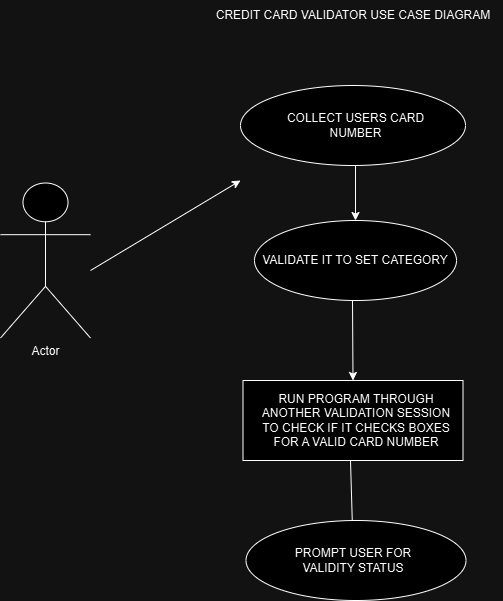

The diagram above was exported from draw.io. Its source (the exported page's mxGraphModel, read from the mxfile embedded in the PNG):
<mxGraphModel dx="781" dy="912" grid="1" gridSize="10" guides="1" tooltips="1" connect="1" arrows="1" fold="1" page="1" pageScale="1" pageWidth="850" pageHeight="1100" math="0" shadow="0">
  <root>
    <mxCell id="0" />
    <mxCell id="1" parent="0" />
    <mxCell id="LSMdhcUGHYll0hFFpwMi-4" value="" style="ellipse;whiteSpace=wrap;html=1;" parent="1" vertex="1">
      <mxGeometry x="310" y="135" width="225" height="80" as="geometry" />
    </mxCell>
    <mxCell id="LSMdhcUGHYll0hFFpwMi-5" value="COLLECT USERS CARD NUMBER" style="text;html=1;align=center;verticalAlign=middle;whiteSpace=wrap;rounded=0;" parent="1" vertex="1">
      <mxGeometry x="333" y="160" width="185" height="30" as="geometry" />
    </mxCell>
    <mxCell id="LSMdhcUGHYll0hFFpwMi-9" value="" style="ellipse;whiteSpace=wrap;html=1;" parent="1" vertex="1">
      <mxGeometry x="324" y="270" width="202" height="80" as="geometry" />
    </mxCell>
    <mxCell id="LSMdhcUGHYll0hFFpwMi-10" value="VALIDATE IT TO SET CATEGORY" style="text;html=1;align=center;verticalAlign=middle;whiteSpace=wrap;rounded=0;" parent="1" vertex="1">
      <mxGeometry x="330.5" y="295" width="187.5" height="30" as="geometry" />
    </mxCell>
    <mxCell id="LSMdhcUGHYll0hFFpwMi-13" value="" style="rounded=0;whiteSpace=wrap;html=1;" parent="1" vertex="1">
      <mxGeometry x="312.5" y="430" width="220" height="80" as="geometry" />
    </mxCell>
    <mxCell id="LSMdhcUGHYll0hFFpwMi-14" value="RUN PROGRAM THROUGH ANOTHER VALIDATION SESSION TO CHECK IF IT CHECKS BOXES FOR A VALID CARD NUMBER" style="text;html=1;align=center;verticalAlign=middle;whiteSpace=wrap;rounded=0;" parent="1" vertex="1">
      <mxGeometry x="326.75" y="455" width="197.5" height="30" as="geometry" />
    </mxCell>
    <mxCell id="LSMdhcUGHYll0hFFpwMi-15" value="" style="endArrow=classic;html=1;rounded=0;entryX=0.5;entryY=0;entryDx=0;entryDy=0;" parent="1" target="LSMdhcUGHYll0hFFpwMi-9" edge="1">
      <mxGeometry width="50" height="50" relative="1" as="geometry">
        <mxPoint x="425" y="215" as="sourcePoint" />
        <mxPoint x="475" y="165" as="targetPoint" />
      </mxGeometry>
    </mxCell>
    <mxCell id="LSMdhcUGHYll0hFFpwMi-16" value="" style="endArrow=classic;html=1;rounded=0;entryX=0.5;entryY=0;entryDx=0;entryDy=0;" parent="1" target="LSMdhcUGHYll0hFFpwMi-22" edge="1">
      <mxGeometry width="50" height="50" relative="1" as="geometry">
        <mxPoint x="420" y="510" as="sourcePoint" />
        <mxPoint x="420" y="565" as="targetPoint" />
      </mxGeometry>
    </mxCell>
    <mxCell id="LSMdhcUGHYll0hFFpwMi-17" value="" style="endArrow=classic;html=1;rounded=0;entryX=0.5;entryY=0;entryDx=0;entryDy=0;" parent="1" target="LSMdhcUGHYll0hFFpwMi-13" edge="1">
      <mxGeometry width="50" height="50" relative="1" as="geometry">
        <mxPoint x="422" y="350" as="sourcePoint" />
        <mxPoint x="422" y="405" as="targetPoint" />
      </mxGeometry>
    </mxCell>
    <mxCell id="LSMdhcUGHYll0hFFpwMi-18" value="Actor" style="shape=umlActor;verticalLabelPosition=bottom;verticalAlign=top;html=1;outlineConnect=0;" parent="1" vertex="1">
      <mxGeometry x="70" y="232.5" width="90" height="155" as="geometry" />
    </mxCell>
    <mxCell id="LSMdhcUGHYll0hFFpwMi-19" value="" style="endArrow=classic;html=1;rounded=0;" parent="1" edge="1">
      <mxGeometry width="50" height="50" relative="1" as="geometry">
        <mxPoint x="160" y="320" as="sourcePoint" />
        <mxPoint x="310" y="230" as="targetPoint" />
      </mxGeometry>
    </mxCell>
    <mxCell id="LSMdhcUGHYll0hFFpwMi-21" value="" style="ellipse;whiteSpace=wrap;html=1;" parent="1" vertex="1">
      <mxGeometry x="315.5" y="570" width="220" height="80" as="geometry" />
    </mxCell>
    <mxCell id="LSMdhcUGHYll0hFFpwMi-22" value="PROMPT USER FOR VALIDITY STATUS" style="text;html=1;align=center;verticalAlign=middle;whiteSpace=wrap;rounded=0;" parent="1" vertex="1">
      <mxGeometry x="358.75" y="595" width="127.5" height="30" as="geometry" />
    </mxCell>
    <mxCell id="LSMdhcUGHYll0hFFpwMi-23" value="CREDIT CARD VALIDATOR USE CASE DIAGRAM" style="text;html=1;align=center;verticalAlign=middle;whiteSpace=wrap;rounded=0;" parent="1" vertex="1">
      <mxGeometry x="272.5" y="50" width="300" height="30" as="geometry" />
    </mxCell>
  </root>
</mxGraphModel>